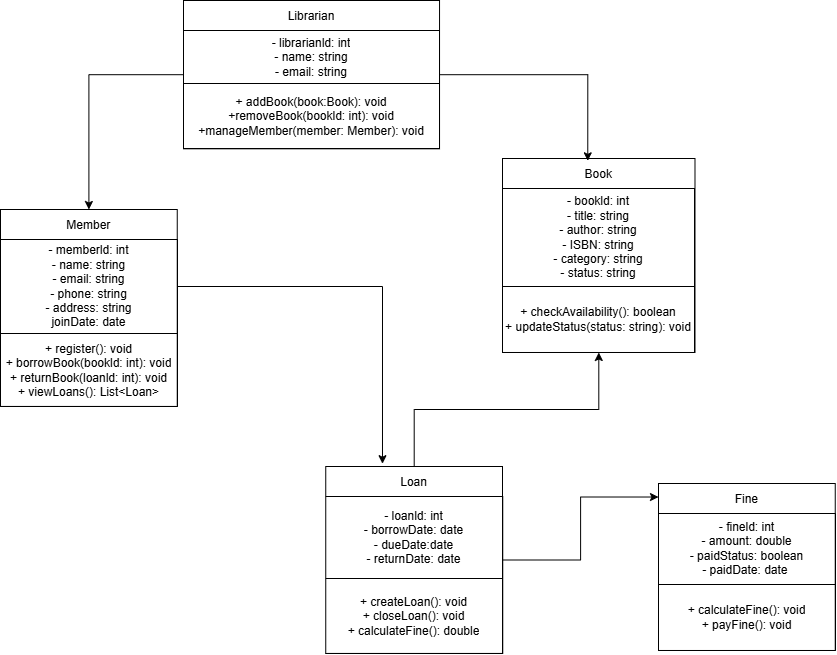

The diagram above was exported from draw.io. Its source (the exported page's mxGraphModel, read from the mxfile embedded in the PNG):
<mxGraphModel dx="1612" dy="1174" grid="0" gridSize="10" guides="1" tooltips="1" connect="1" arrows="1" fold="1" page="0" pageScale="1" pageWidth="827" pageHeight="1169" math="0" shadow="0">
  <root>
    <mxCell id="0" />
    <mxCell id="1" parent="0" />
    <mxCell id="kY7otfxxzYOAAEyHn_Yq-1" parent="1" style="shape=table;startSize=30;container=1;collapsible=0;childLayout=tableLayout;fixedHeader=1;tableRender=collapsed;" value="Member" vertex="1">
      <mxGeometry height="196.9376779354322" width="176.74993896484375" x="-267" y="53.999999999999986" as="geometry" />
    </mxCell>
    <mxCell id="kY7otfxxzYOAAEyHn_Yq-2" parent="kY7otfxxzYOAAEyHn_Yq-1" style="shape=tableRow;horizontal=0;startSize=0;swimlaneHead=0;swimlaneBody=0;strokeColor=inherit;collapsible=0;dropTarget=0;fillColor=none;points=[[0,0.5],[1,0.5]];portConstraint=eastwest;fixedHeader=1;" value="" vertex="1">
      <mxGeometry height="94" width="176.74993896484375" y="30" as="geometry" />
    </mxCell>
    <mxCell id="kY7otfxxzYOAAEyHn_Yq-3" parent="kY7otfxxzYOAAEyHn_Yq-2" style="shape=partialRectangle;html=1;whiteSpace=wrap;connectable=0;strokeColor=inherit;overflow=hidden;fillColor=none;pointerEvents=1;" value="- memberld: int&lt;div&gt;- name: string&lt;/div&gt;&lt;div&gt;- email: string&lt;/div&gt;&lt;div&gt;- phone: string&lt;/div&gt;&lt;div&gt;- address: string&lt;/div&gt;&lt;div&gt;joinDate: date&lt;/div&gt;" vertex="1">
      <mxGeometry height="94" width="177" as="geometry">
        <mxRectangle height="94" width="177" as="alternateBounds" />
      </mxGeometry>
    </mxCell>
    <mxCell id="kY7otfxxzYOAAEyHn_Yq-4" parent="kY7otfxxzYOAAEyHn_Yq-1" style="shape=tableRow;horizontal=0;startSize=0;swimlaneHead=0;swimlaneBody=0;strokeColor=inherit;collapsible=0;dropTarget=0;fillColor=none;points=[[0,0.5],[1,0.5]];portConstraint=eastwest;fixedHeader=1;" value="" vertex="1">
      <mxGeometry height="73" width="176.74993896484375" y="124" as="geometry" />
    </mxCell>
    <mxCell id="kY7otfxxzYOAAEyHn_Yq-5" parent="kY7otfxxzYOAAEyHn_Yq-4" style="shape=partialRectangle;html=1;whiteSpace=wrap;connectable=0;strokeColor=inherit;overflow=hidden;fillColor=none;pointerEvents=1;" value="+ register(): void&lt;div&gt;+ borrowBook(bookld: int): void&lt;/div&gt;&lt;div&gt;+ returnBook(loanld: int): void&lt;/div&gt;&lt;div&gt;+ viewLoans(): List&amp;lt;Loan&amp;gt;&lt;/div&gt;" vertex="1">
      <mxGeometry height="73" width="177" as="geometry">
        <mxRectangle height="73" width="177" as="alternateBounds" />
      </mxGeometry>
    </mxCell>
    <mxCell id="kY7otfxxzYOAAEyHn_Yq-41" edge="1" parent="1" source="kY7otfxxzYOAAEyHn_Yq-8" style="edgeStyle=orthogonalEdgeStyle;rounded=0;orthogonalLoop=1;jettySize=auto;html=1;" target="kY7otfxxzYOAAEyHn_Yq-1">
      <mxGeometry relative="1" as="geometry" />
    </mxCell>
    <mxCell id="kY7otfxxzYOAAEyHn_Yq-8" parent="1" style="shape=table;startSize=30;container=1;collapsible=0;childLayout=tableLayout;fixedHeader=1;tableRender=collapsed;" value="Librarian" vertex="1">
      <mxGeometry height="148.29998779296875" width="256.044196528263" x="-84.00006103515625" y="-155" as="geometry" />
    </mxCell>
    <mxCell id="kY7otfxxzYOAAEyHn_Yq-9" parent="kY7otfxxzYOAAEyHn_Yq-8" style="shape=tableRow;horizontal=0;startSize=0;swimlaneHead=0;swimlaneBody=0;strokeColor=inherit;collapsible=0;dropTarget=0;fillColor=none;points=[[0,0.5],[1,0.5]];portConstraint=eastwest;fixedHeader=1;" value="" vertex="1">
      <mxGeometry height="53" width="256.044196528263" y="30" as="geometry" />
    </mxCell>
    <mxCell id="kY7otfxxzYOAAEyHn_Yq-10" parent="kY7otfxxzYOAAEyHn_Yq-9" style="shape=partialRectangle;html=1;whiteSpace=wrap;connectable=0;strokeColor=inherit;overflow=hidden;fillColor=none;pointerEvents=1;" value="- librarianld: int&lt;div&gt;- name: string&lt;/div&gt;&lt;div&gt;- email: string&lt;/div&gt;" vertex="1">
      <mxGeometry height="53" width="256" as="geometry">
        <mxRectangle height="53" width="256" as="alternateBounds" />
      </mxGeometry>
    </mxCell>
    <mxCell id="kY7otfxxzYOAAEyHn_Yq-11" parent="kY7otfxxzYOAAEyHn_Yq-8" style="shape=tableRow;horizontal=0;startSize=0;swimlaneHead=0;swimlaneBody=0;strokeColor=inherit;collapsible=0;dropTarget=0;fillColor=none;points=[[0,0.5],[1,0.5]];portConstraint=eastwest;fixedHeader=1;" value="" vertex="1">
      <mxGeometry height="65" width="256.044196528263" y="83" as="geometry" />
    </mxCell>
    <mxCell id="kY7otfxxzYOAAEyHn_Yq-12" parent="kY7otfxxzYOAAEyHn_Yq-11" style="shape=partialRectangle;html=1;whiteSpace=wrap;connectable=0;strokeColor=inherit;overflow=hidden;fillColor=none;pointerEvents=1;" value="+ addBook(book:Book): void&lt;div&gt;+removeBook(bookld: int): void&lt;/div&gt;&lt;div&gt;+manageMember(member: Member): void&lt;/div&gt;" vertex="1">
      <mxGeometry height="65" width="256" as="geometry">
        <mxRectangle height="65" width="256" as="alternateBounds" />
      </mxGeometry>
    </mxCell>
    <mxCell id="kY7otfxxzYOAAEyHn_Yq-45" edge="1" parent="1" source="kY7otfxxzYOAAEyHn_Yq-14" style="edgeStyle=orthogonalEdgeStyle;rounded=0;orthogonalLoop=1;jettySize=auto;html=1;" target="kY7otfxxzYOAAEyHn_Yq-20">
      <mxGeometry relative="1" as="geometry" />
    </mxCell>
    <mxCell id="kY7otfxxzYOAAEyHn_Yq-14" parent="1" style="shape=table;startSize=30;container=1;collapsible=0;childLayout=tableLayout;fixedHeader=1;tableRender=collapsed;" value="Loan" vertex="1">
      <mxGeometry height="186.94" width="176.75" x="58.25" y="311" as="geometry" />
    </mxCell>
    <mxCell id="kY7otfxxzYOAAEyHn_Yq-15" parent="kY7otfxxzYOAAEyHn_Yq-14" style="shape=tableRow;horizontal=0;startSize=0;swimlaneHead=0;swimlaneBody=0;strokeColor=inherit;collapsible=0;dropTarget=0;fillColor=none;points=[[0,0.5],[1,0.5]];portConstraint=eastwest;fixedHeader=1;" value="" vertex="1">
      <mxGeometry height="82" width="176.75" y="30" as="geometry" />
    </mxCell>
    <mxCell id="kY7otfxxzYOAAEyHn_Yq-16" parent="kY7otfxxzYOAAEyHn_Yq-15" style="shape=partialRectangle;html=1;whiteSpace=wrap;connectable=0;strokeColor=inherit;overflow=hidden;fillColor=none;pointerEvents=1;" value="- loanld: int&lt;div&gt;- borrowDate: date&lt;/div&gt;&lt;div&gt;- dueDate:date&lt;/div&gt;&lt;div&gt;- returnDate: date&lt;/div&gt;" vertex="1">
      <mxGeometry height="82" width="177" as="geometry">
        <mxRectangle height="82" width="177" as="alternateBounds" />
      </mxGeometry>
    </mxCell>
    <mxCell id="kY7otfxxzYOAAEyHn_Yq-17" parent="kY7otfxxzYOAAEyHn_Yq-14" style="shape=tableRow;horizontal=0;startSize=0;swimlaneHead=0;swimlaneBody=0;strokeColor=inherit;collapsible=0;dropTarget=0;fillColor=none;points=[[0,0.5],[1,0.5]];portConstraint=eastwest;fixedHeader=1;" value="" vertex="1">
      <mxGeometry height="75" width="176.75" y="112" as="geometry" />
    </mxCell>
    <mxCell id="kY7otfxxzYOAAEyHn_Yq-18" parent="kY7otfxxzYOAAEyHn_Yq-17" style="shape=partialRectangle;html=1;whiteSpace=wrap;connectable=0;strokeColor=inherit;overflow=hidden;fillColor=none;pointerEvents=1;" value="+ createLoan(): void&lt;div&gt;+ closeLoan(): void&lt;/div&gt;&lt;div&gt;+ calculateFine(): double&lt;/div&gt;" vertex="1">
      <mxGeometry height="75" width="177" as="geometry">
        <mxRectangle height="75" width="177" as="alternateBounds" />
      </mxGeometry>
    </mxCell>
    <mxCell id="kY7otfxxzYOAAEyHn_Yq-20" parent="1" style="shape=table;startSize=30;container=1;collapsible=0;childLayout=tableLayout;fixedHeader=1;tableRender=collapsed;" value="Book" vertex="1">
      <mxGeometry height="193.98837397679242" width="192.4853407212775" x="234.9998779296875" y="2.9999877929687386" as="geometry" />
    </mxCell>
    <mxCell id="kY7otfxxzYOAAEyHn_Yq-21" parent="kY7otfxxzYOAAEyHn_Yq-20" style="shape=tableRow;horizontal=0;startSize=0;swimlaneHead=0;swimlaneBody=0;strokeColor=inherit;collapsible=0;dropTarget=0;fillColor=none;points=[[0,0.5],[1,0.5]];portConstraint=eastwest;fixedHeader=1;" value="" vertex="1">
      <mxGeometry height="98" width="192.4853407212775" y="30" as="geometry" />
    </mxCell>
    <mxCell id="kY7otfxxzYOAAEyHn_Yq-22" parent="kY7otfxxzYOAAEyHn_Yq-21" style="shape=partialRectangle;html=1;whiteSpace=wrap;connectable=0;strokeColor=inherit;overflow=hidden;fillColor=none;pointerEvents=1;" value="- bookld: int&lt;div&gt;- title: string&lt;/div&gt;&lt;div&gt;- author: string&lt;/div&gt;&lt;div&gt;- ISBN: string&lt;/div&gt;&lt;div&gt;- category: string&lt;/div&gt;&lt;div&gt;- status: string&lt;/div&gt;" vertex="1">
      <mxGeometry height="98" width="192" as="geometry">
        <mxRectangle height="98" width="192" as="alternateBounds" />
      </mxGeometry>
    </mxCell>
    <mxCell id="kY7otfxxzYOAAEyHn_Yq-23" parent="kY7otfxxzYOAAEyHn_Yq-20" style="shape=tableRow;horizontal=0;startSize=0;swimlaneHead=0;swimlaneBody=0;strokeColor=inherit;collapsible=0;dropTarget=0;fillColor=none;points=[[0,0.5],[1,0.5]];portConstraint=eastwest;fixedHeader=1;" value="" vertex="1">
      <mxGeometry height="66" width="192.4853407212775" y="128" as="geometry" />
    </mxCell>
    <mxCell id="kY7otfxxzYOAAEyHn_Yq-24" parent="kY7otfxxzYOAAEyHn_Yq-23" style="shape=partialRectangle;html=1;whiteSpace=wrap;connectable=0;strokeColor=inherit;overflow=hidden;fillColor=none;pointerEvents=1;" value="+ checkAvailability(): boolean&lt;div&gt;+ updateStatus(status: string): void&lt;/div&gt;" vertex="1">
      <mxGeometry height="66" width="192" as="geometry">
        <mxRectangle height="66" width="192" as="alternateBounds" />
      </mxGeometry>
    </mxCell>
    <mxCell id="kY7otfxxzYOAAEyHn_Yq-26" parent="1" style="shape=table;startSize=30;container=1;collapsible=0;childLayout=tableLayout;fixedHeader=1;tableRender=collapsed;" value="Fine" vertex="1">
      <mxGeometry height="166.9824174565718" width="176.74993896484375" x="390.9998779296875" y="327.9999755859375" as="geometry" />
    </mxCell>
    <mxCell id="kY7otfxxzYOAAEyHn_Yq-27" parent="kY7otfxxzYOAAEyHn_Yq-26" style="shape=tableRow;horizontal=0;startSize=0;swimlaneHead=0;swimlaneBody=0;strokeColor=inherit;collapsible=0;dropTarget=0;fillColor=none;points=[[0,0.5],[1,0.5]];portConstraint=eastwest;fixedHeader=1;" value="" vertex="1">
      <mxGeometry height="71" width="176.74993896484375" y="30" as="geometry" />
    </mxCell>
    <mxCell id="kY7otfxxzYOAAEyHn_Yq-28" parent="kY7otfxxzYOAAEyHn_Yq-27" style="shape=partialRectangle;html=1;whiteSpace=wrap;connectable=0;strokeColor=inherit;overflow=hidden;fillColor=none;pointerEvents=1;" value="- fineld: int&lt;div&gt;- amount: double&lt;/div&gt;&lt;div&gt;- paidStatus: boolean&lt;/div&gt;&lt;div&gt;- paidDate: date&amp;nbsp;&lt;/div&gt;" vertex="1">
      <mxGeometry height="71" width="177" as="geometry">
        <mxRectangle height="71" width="177" as="alternateBounds" />
      </mxGeometry>
    </mxCell>
    <mxCell id="kY7otfxxzYOAAEyHn_Yq-29" parent="kY7otfxxzYOAAEyHn_Yq-26" style="shape=tableRow;horizontal=0;startSize=0;swimlaneHead=0;swimlaneBody=0;strokeColor=inherit;collapsible=0;dropTarget=0;fillColor=none;points=[[0,0.5],[1,0.5]];portConstraint=eastwest;fixedHeader=1;" value="" vertex="1">
      <mxGeometry height="66" width="176.74993896484375" y="101" as="geometry" />
    </mxCell>
    <mxCell id="kY7otfxxzYOAAEyHn_Yq-30" parent="kY7otfxxzYOAAEyHn_Yq-29" style="shape=partialRectangle;html=1;whiteSpace=wrap;connectable=0;strokeColor=inherit;overflow=hidden;fillColor=none;pointerEvents=1;" value="+ calculateFine(): void&lt;div&gt;+ payFine(): void&lt;/div&gt;" vertex="1">
      <mxGeometry height="66" width="177" as="geometry">
        <mxRectangle height="66" width="177" as="alternateBounds" />
      </mxGeometry>
    </mxCell>
    <mxCell id="kY7otfxxzYOAAEyHn_Yq-42" edge="1" parent="1" source="kY7otfxxzYOAAEyHn_Yq-8" style="edgeStyle=orthogonalEdgeStyle;rounded=0;orthogonalLoop=1;jettySize=auto;html=1;entryX=0.443;entryY=0.012;entryDx=0;entryDy=0;entryPerimeter=0;" target="kY7otfxxzYOAAEyHn_Yq-20">
      <mxGeometry relative="1" as="geometry" />
    </mxCell>
    <mxCell id="kY7otfxxzYOAAEyHn_Yq-47" edge="1" parent="1" source="kY7otfxxzYOAAEyHn_Yq-14" style="edgeStyle=orthogonalEdgeStyle;rounded=0;orthogonalLoop=1;jettySize=auto;html=1;entryX=0;entryY=0.081;entryDx=0;entryDy=0;entryPerimeter=0;" target="kY7otfxxzYOAAEyHn_Yq-26">
      <mxGeometry relative="1" as="geometry" />
    </mxCell>
    <mxCell id="kY7otfxxzYOAAEyHn_Yq-48" edge="1" parent="1" source="kY7otfxxzYOAAEyHn_Yq-2" style="edgeStyle=orthogonalEdgeStyle;rounded=0;orthogonalLoop=1;jettySize=auto;html=1;entryX=0.321;entryY=-0.015;entryDx=0;entryDy=0;entryPerimeter=0;" target="kY7otfxxzYOAAEyHn_Yq-14">
      <mxGeometry relative="1" as="geometry" />
    </mxCell>
  </root>
</mxGraphModel>